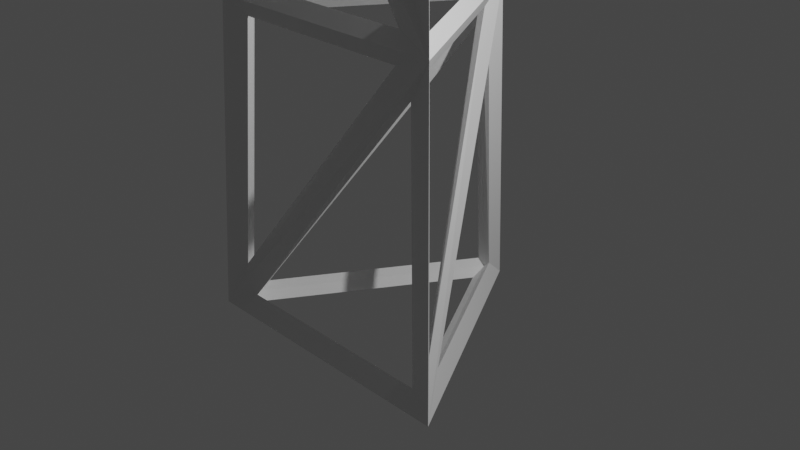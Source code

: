 # Source: antenna.blend  (saved by Blender 2.80.41; exported with 4.5.12 LTS)
import bpy
from mathutils import Matrix  # noqa: F401  (used for matrix-valued properties, if any)

bpy.ops.wm.read_factory_settings(use_empty=True)
scene = bpy.context.scene
scene.name = 'Scene'

# ---- collections
col_collection = bpy.data.collections.new('Collection'); scene.collection.children.link(col_collection)

# ---- world
world_world = bpy.data.worlds.new('World'); scene.world = world_world
world_world.use_nodes = True; world_world.node_tree.nodes.clear()
_N = world_world.node_tree.nodes; _L = world_world.node_tree.links
n0 = _N.new('ShaderNodeOutputWorld'); n0.name = 'World Output'; n0.location = (300, 300)
n1 = _N.new('ShaderNodeBackground'); n1.name = 'Background'; n1.location = (10, 300)
n1.inputs[0].default_value = (0.05088, 0.05088, 0.05088, 1.0)
_L.new(n1.outputs[0], n0.inputs[0])
n0.is_active_output = True
world_world.color = (0.05088, 0.05088, 0.05088)
world_world.use_sun_shadow = False
world_world.sun_shadow_jitter_overblur = 0.0

# ---- cameras
cam_camera = bpy.data.cameras.new('Camera')
cam_camera.clip_end = 100.0
cam_camera.ortho_scale = 7.314
cam_camera.dof.focus_distance = 0.0
cam_camera.dof.aperture_fstop = 128.0

# ---- lights
light_light = bpy.data.lights.new('Light', 'POINT')
light_light.transmission_factor = 0.0
light_light.cutoff_distance = 30.0
light_light.energy = 1000.0
light_light.shadow_buffer_clip_start = 1.001
light_light.shadow_soft_size = 0.1
light_light.shadow_maximum_resolution = 0.006
light_light.use_absolute_resolution = True

# ---- meshes
me_cylinder = bpy.data.meshes.new('Cylinder')
me_cylinder.from_pydata([(0.0, 1.0, -1.0), (-2.839e-09, 0.8818, 1.0), (0.866, -0.5, -1.0), (0.7637, -0.4409, 1.0), (-0.866, -0.5, -1.0), (-0.7637, -0.4409, 1.0), (0.6327, -0.3653, 3.002), (-2.352e-09, 0.7306, 3.002), (-0.6327, -0.3653, 3.002), (0.5353, -0.3091, 4.684), (-1.99e-09, 0.6182, 4.684), (-0.5353, -0.3091, 4.684), (0.4422, -0.2553, 6.177), (-1.644e-09, 0.5106, 6.177), (-0.4422, -0.2553, 6.177), (0.3671, -0.2119, 7.57), (-1.365e-09, 0.4239, 7.57), (-0.3671, -0.2119, 7.57), (0.3094, -0.1787, 8.718), (-1.151e-09, 0.3573, 8.718), (-0.3094, -0.1787, 8.718), (0.2539, -0.1466, 9.736), (-9.439e-10, 0.2931, 9.736), (-0.2539, -0.1466, 9.736), (0.2025, -0.1169, 10.65), (-7.529e-10, 0.2338, 10.65), (-0.2025, -0.1169, 10.65), (0.1695, -0.09788, 11.41), (-6.303e-10, 0.1958, 11.41), (-0.1695, -0.09788, 11.41), (0.1392, -0.08034, 12.05), (-5.174e-10, 0.1607, 12.05), (-0.1392, -0.08034, 12.05), (0.1166, -0.06733, 12.59), (-4.336e-10, 0.1347, 12.59), (-0.1166, -0.06733, 12.59), (0.0, -2.111e-08, 12.93)], [], [(0, 1, 3, 2), (2, 3, 5, 4), (1, 5, 8, 7), (4, 5, 1, 0), (0, 2, 4), (7, 8, 11, 10), (5, 3, 6, 8), (3, 1, 7, 6), (10, 11, 14, 13), (8, 6, 9, 11), (6, 7, 10, 9), (13, 14, 17, 16), (11, 9, 12, 14), (9, 10, 13, 12), (16, 17, 20, 19), (14, 12, 15, 17), (12, 13, 16, 15), (19, 20, 23, 22), (17, 15, 18, 20), (15, 16, 19, 18), (20, 18, 21, 23), (18, 19, 22, 21), (22, 23, 26, 25), (25, 26, 29, 28), (23, 21, 24, 26), (21, 22, 25, 24), (28, 29, 32, 31), (26, 24, 27, 29), (24, 25, 28, 27), (29, 27, 30, 32), (27, 28, 31, 30), (31, 32, 35, 34), (34, 35, 36), (32, 30, 33, 35), (30, 31, 34, 33), (35, 33, 36), (33, 34, 36)])
_uv = me_cylinder.uv_layers.new(name='UVMap')
_uv.uv.foreach_set('vector', [1.0, 0.5, 1.0, 1.0, 0.6667, 1.0, 0.6667, 0.5, 0.6667, 0.5, 0.6667, 1.0, 0.3333, 1.0, 0.3333, 0.5, -5.96e-08, 1.0, 0.3333, 1.0, 0.3333, 1.0, -5.96e-08, 1.0, 0.3333, 0.5, 0.3333, 1.0, -5.96e-08, 1.0, -5.96e-08, 0.5, 0.75, 0.49, 0.9578, 0.13, 0.5422, 0.13, -5.96e-08, 1.0, 0.3333, 1.0, 0.3333, 1.0, -5.96e-08, 1.0, 0.3333, 1.0, 0.6667, 1.0, 0.6667, 1.0, 0.3333, 1.0, 0.6667, 1.0, 1.0, 1.0, 1.0, 1.0, 0.6667, 1.0, -5.96e-08, 1.0, 0.3333, 1.0, 0.3333, 1.0, -5.96e-08, 1.0, 0.3333, 1.0, 0.6667, 1.0, 0.6667, 1.0, 0.3333, 1.0, 0.6667, 1.0, 1.0, 1.0, 1.0, 1.0, 0.6667, 1.0, -5.96e-08, 1.0, 0.3333, 1.0, 0.3333, 1.0, -5.96e-08, 1.0, 0.3333, 1.0, 0.6667, 1.0, 0.6667, 1.0, 0.3333, 1.0, 0.6667, 1.0, 1.0, 1.0, 1.0, 1.0, 0.6667, 1.0, -5.96e-08, 1.0, 0.3333, 1.0, 0.3333, 1.0, -5.96e-08, 1.0, 0.3333, 1.0, 0.6667, 1.0, 0.6667, 1.0, 0.3333, 1.0, 0.6667, 1.0, 1.0, 1.0, 1.0, 1.0, 0.6667, 1.0, -5.96e-08, 1.0, 0.3333, 1.0, 0.3333, 1.0, -5.96e-08, 1.0, 0.3333, 1.0, 0.6667, 1.0, 0.6667, 1.0, 0.3333, 1.0, 0.6667, 1.0, 1.0, 1.0, 1.0, 1.0, 0.6667, 1.0, 0.3333, 1.0, 0.6667, 1.0, 0.6667, 1.0, 0.3333, 1.0, 0.6667, 1.0, 1.0, 1.0, 1.0, 1.0, 0.6667, 1.0, -5.96e-08, 1.0, 0.3333, 1.0, 0.3333, 1.0, -5.96e-08, 1.0, -5.96e-08, 1.0, 0.3333, 1.0, 0.3333, 1.0, -5.96e-08, 1.0, 0.3333, 1.0, 0.6667, 1.0, 0.6667, 1.0, 0.3333, 1.0, 0.6667, 1.0, 1.0, 1.0, 1.0, 1.0, 0.6667, 1.0, -5.96e-08, 1.0, 0.3333, 1.0, 0.3333, 1.0, -5.96e-08, 1.0, 0.3333, 1.0, 0.6667, 1.0, 0.6667, 1.0, 0.3333, 1.0, 0.6667, 1.0, 1.0, 1.0, 1.0, 1.0, 0.6667, 1.0, 0.3333, 1.0, 0.6667, 1.0, 0.6667, 1.0, 0.3333, 1.0, 0.6667, 1.0, 1.0, 1.0, 1.0, 1.0, 0.6667, 1.0, -5.96e-08, 1.0, 0.3333, 1.0, 0.3333, 1.0, -5.96e-08, 1.0, -5.96e-08, 1.0, 0.3333, 1.0, -5.96e-08, 1.0, 0.3333, 1.0, 0.6667, 1.0, 0.6667, 1.0, 0.3333, 1.0, 0.6667, 1.0, 1.0, 1.0, 1.0, 1.0, 0.6667, 1.0, 0.3333, 1.0, 0.6667, 1.0, 0.3333, 1.0, 0.6667, 1.0, 1.0, 1.0, 0.6667, 1.0])
me_cylinder.use_remesh_preserve_volume = False
me_cylinder.use_remesh_preserve_attributes = False
me_cylinder.use_mirror_vertex_groups = False
me_cylinder.update()

# ---- objects
ob_light = bpy.data.objects.new('Light', light_light)
ob_camera = bpy.data.objects.new('Camera', cam_camera)
ob_cylinder = bpy.data.objects.new('Cylinder', me_cylinder)

# ---- transforms, parenting, visibility, modifiers, constraints
ob_light.location = (4.076, 1.005, 5.904)
ob_light.rotation_euler = (0.6503, 0.05522, 1.866)
ob_light.lock_rotations_4d = False
ob_light.empty_display_type = 'ARROWS'
ob_light.color = (0.0, 0.0, 0.0, 0.0)
ob_light.lineart.crease_threshold = 0.0
ob_camera.location = (7.359, -6.926, 4.958)
ob_camera.rotation_euler = (1.109, 0.0, 0.8149)
ob_camera.lock_rotations_4d = False
ob_camera.empty_display_type = 'ARROWS'
ob_camera.color = (0.0, 0.0, 0.0, 0.0)
ob_camera.display_type = 'WIRE'
ob_camera.lineart.crease_threshold = 0.0
ob_cylinder.location = (0.0, -0.1931, 0.5478)
ob_cylinder.rotation_euler = (-0.006039, -0.0, 0.0)
ob_cylinder.scale = (1.654, 1.654, 1.654)
ob_cylinder.lineart.crease_threshold = 0.0
_m = ob_cylinder.modifiers.new('Triangulate', 'TRIANGULATE')
_m = ob_cylinder.modifiers.new('Wireframe', 'WIREFRAME')
_m.thickness = 0.1914

# ---- collection membership
col_collection.objects.link(ob_light)
col_collection.objects.link(ob_camera)
col_collection.objects.link(ob_cylinder)

# ---- scene / render settings (as saved in the file)
scene.camera = ob_camera
scene.frame_start = 1; scene.frame_end = 250; scene.frame_set(1)
scene.render.engine = 'BLENDER_EEVEE_NEXT'
scene.render.motion_blur_shutter = 1.0
scene.cycles.use_denoising = False
scene.cycles.samples = 128
scene.cycles.sampling_pattern = 'TABULATED_SOBOL'
scene.cycles.use_adaptive_sampling = False
scene.cycles.use_light_tree = False
scene.view_settings.view_transform = 'Filmic'
bpy.context.view_layer.update()
